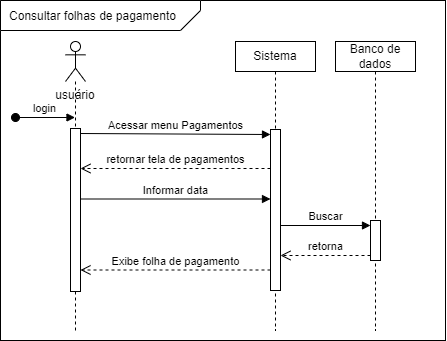

The diagram above was exported from draw.io. Its source (the exported page's mxGraphModel, read from the mxfile embedded in the PNG):
<mxGraphModel dx="1035" dy="515" grid="1" gridSize="10" guides="1" tooltips="1" connect="1" arrows="1" fold="1" page="1" pageScale="1" pageWidth="850" pageHeight="1100" math="0" shadow="0">
  <root>
    <mxCell id="0" />
    <mxCell id="1" parent="0" />
    <mxCell id="lax86JaQOTy0jBxZPjpc-1" value="" style="rounded=0;whiteSpace=wrap;html=1;" vertex="1" parent="1">
      <mxGeometry x="35" y="10" width="445" height="340" as="geometry" />
    </mxCell>
    <mxCell id="lax86JaQOTy0jBxZPjpc-2" value="" style="verticalLabelPosition=bottom;verticalAlign=top;html=1;shape=card;whiteSpace=wrap;size=20;arcSize=12;rotation=-180;" vertex="1" parent="1">
      <mxGeometry x="35" y="10" width="200" height="30" as="geometry" />
    </mxCell>
    <mxCell id="lax86JaQOTy0jBxZPjpc-3" value="Consultar folhas de pagamento" style="text;html=1;strokeColor=none;fillColor=none;align=center;verticalAlign=middle;whiteSpace=wrap;rounded=0;" vertex="1" parent="1">
      <mxGeometry x="35" y="11" width="185" height="30" as="geometry" />
    </mxCell>
    <mxCell id="lax86JaQOTy0jBxZPjpc-4" value="" style="shape=umlLifeline;perimeter=lifelinePerimeter;whiteSpace=wrap;html=1;container=1;dropTarget=0;collapsible=0;recursiveResize=0;outlineConnect=0;portConstraint=eastwest;newEdgeStyle={&quot;curved&quot;:0,&quot;rounded&quot;:0};participant=umlActor;" vertex="1" parent="1">
      <mxGeometry x="100" y="51" width="20" height="289" as="geometry" />
    </mxCell>
    <mxCell id="lax86JaQOTy0jBxZPjpc-7" value="" style="html=1;points=[[0,0,0,0,5],[0,1,0,0,-5],[1,0,0,0,5],[1,1,0,0,-5]];perimeter=orthogonalPerimeter;outlineConnect=0;targetShapes=umlLifeline;portConstraint=eastwest;newEdgeStyle={&quot;curved&quot;:0,&quot;rounded&quot;:0};" vertex="1" parent="lax86JaQOTy0jBxZPjpc-4">
      <mxGeometry x="5" y="87" width="10" height="163" as="geometry" />
    </mxCell>
    <mxCell id="lax86JaQOTy0jBxZPjpc-5" value="usuário" style="text;html=1;strokeColor=none;fillColor=none;align=center;verticalAlign=middle;whiteSpace=wrap;rounded=0;" vertex="1" parent="1">
      <mxGeometry x="80" y="90" width="60" height="30" as="geometry" />
    </mxCell>
    <mxCell id="lax86JaQOTy0jBxZPjpc-6" value="login" style="html=1;verticalAlign=bottom;startArrow=oval;startFill=1;endArrow=block;startSize=8;curved=0;rounded=0;" edge="1" parent="1">
      <mxGeometry width="60" relative="1" as="geometry">
        <mxPoint x="50" y="127" as="sourcePoint" />
        <mxPoint x="109.5" y="127" as="targetPoint" />
      </mxGeometry>
    </mxCell>
    <mxCell id="lax86JaQOTy0jBxZPjpc-10" value="Sistema" style="shape=umlLifeline;perimeter=lifelinePerimeter;whiteSpace=wrap;html=1;container=1;dropTarget=0;collapsible=0;recursiveResize=0;outlineConnect=0;portConstraint=eastwest;newEdgeStyle={&quot;curved&quot;:0,&quot;rounded&quot;:0};size=30;" vertex="1" parent="1">
      <mxGeometry x="270" y="51" width="80" height="289" as="geometry" />
    </mxCell>
    <mxCell id="lax86JaQOTy0jBxZPjpc-11" value="" style="html=1;points=[[0,0,0,0,5],[0,1,0,0,-5],[1,0,0,0,5],[1,1,0,0,-5]];perimeter=orthogonalPerimeter;outlineConnect=0;targetShapes=umlLifeline;portConstraint=eastwest;newEdgeStyle={&quot;curved&quot;:0,&quot;rounded&quot;:0};" vertex="1" parent="lax86JaQOTy0jBxZPjpc-10">
      <mxGeometry x="35" y="88" width="10" height="161" as="geometry" />
    </mxCell>
    <mxCell id="lax86JaQOTy0jBxZPjpc-12" value="Acessar menu Pagamentos" style="html=1;verticalAlign=bottom;endArrow=block;curved=0;rounded=0;entryX=0;entryY=0;entryDx=0;entryDy=5;exitX=1;exitY=0;exitDx=0;exitDy=5;exitPerimeter=0;" edge="1" target="lax86JaQOTy0jBxZPjpc-11" parent="1" source="lax86JaQOTy0jBxZPjpc-7">
      <mxGeometry relative="1" as="geometry">
        <mxPoint x="235" y="125" as="sourcePoint" />
      </mxGeometry>
    </mxCell>
    <mxCell id="lax86JaQOTy0jBxZPjpc-13" value="retornar tela de pagamentos" style="html=1;verticalAlign=bottom;endArrow=open;dashed=1;endSize=8;curved=0;rounded=0;exitX=0;exitY=1;exitDx=0;exitDy=-5;" edge="1" parent="1">
      <mxGeometry relative="1" as="geometry">
        <mxPoint x="115" y="178" as="targetPoint" />
        <mxPoint x="305" y="178" as="sourcePoint" />
      </mxGeometry>
    </mxCell>
    <mxCell id="lax86JaQOTy0jBxZPjpc-15" value="Banco de dados" style="shape=umlLifeline;perimeter=lifelinePerimeter;whiteSpace=wrap;html=1;container=1;dropTarget=0;collapsible=0;recursiveResize=0;outlineConnect=0;portConstraint=eastwest;newEdgeStyle={&quot;curved&quot;:0,&quot;rounded&quot;:0};size=30;" vertex="1" parent="1">
      <mxGeometry x="370" y="51" width="80" height="289" as="geometry" />
    </mxCell>
    <mxCell id="lax86JaQOTy0jBxZPjpc-18" value="" style="html=1;points=[[0,0,0,0,5],[0,1,0,0,-5],[1,0,0,0,5],[1,1,0,0,-5]];perimeter=orthogonalPerimeter;outlineConnect=0;targetShapes=umlLifeline;portConstraint=eastwest;newEdgeStyle={&quot;curved&quot;:0,&quot;rounded&quot;:0};" vertex="1" parent="lax86JaQOTy0jBxZPjpc-15">
      <mxGeometry x="35" y="179" width="10" height="40" as="geometry" />
    </mxCell>
    <mxCell id="lax86JaQOTy0jBxZPjpc-17" value="Informar data" style="html=1;verticalAlign=bottom;endArrow=block;curved=0;rounded=0;" edge="1" parent="1">
      <mxGeometry width="80" relative="1" as="geometry">
        <mxPoint x="115" y="208.5" as="sourcePoint" />
        <mxPoint x="305" y="208.5" as="targetPoint" />
      </mxGeometry>
    </mxCell>
    <mxCell id="lax86JaQOTy0jBxZPjpc-19" value="Buscar" style="html=1;verticalAlign=bottom;endArrow=block;curved=0;rounded=0;entryX=0;entryY=0;entryDx=0;entryDy=5;" edge="1" target="lax86JaQOTy0jBxZPjpc-18" parent="1" source="lax86JaQOTy0jBxZPjpc-11">
      <mxGeometry relative="1" as="geometry">
        <mxPoint x="310" y="195" as="sourcePoint" />
      </mxGeometry>
    </mxCell>
    <mxCell id="lax86JaQOTy0jBxZPjpc-20" value="retorna" style="html=1;verticalAlign=bottom;endArrow=open;dashed=1;endSize=8;curved=0;rounded=0;exitX=0;exitY=1;exitDx=0;exitDy=-5;" edge="1" source="lax86JaQOTy0jBxZPjpc-18" parent="1" target="lax86JaQOTy0jBxZPjpc-11">
      <mxGeometry relative="1" as="geometry">
        <mxPoint x="330" y="265" as="targetPoint" />
      </mxGeometry>
    </mxCell>
    <mxCell id="lax86JaQOTy0jBxZPjpc-21" value="Exibe folha de pagamento" style="html=1;verticalAlign=bottom;endArrow=open;dashed=1;endSize=8;curved=0;rounded=0;" edge="1" parent="1">
      <mxGeometry relative="1" as="geometry">
        <mxPoint x="305" y="279.4999999999999" as="sourcePoint" />
        <mxPoint x="115" y="279.4999999999999" as="targetPoint" />
      </mxGeometry>
    </mxCell>
  </root>
</mxGraphModel>